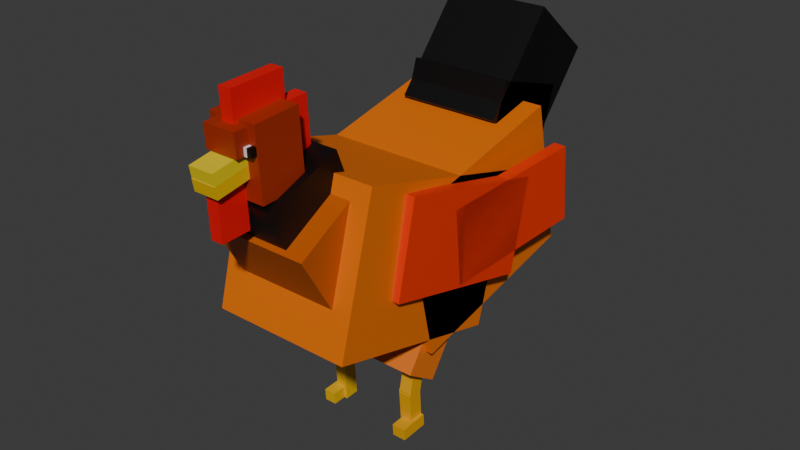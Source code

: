 # Source: chicken.blend  (saved by Blender 4.2.66; exported with 4.5.12 LTS)
import bpy
from mathutils import Matrix  # noqa: F401  (used for matrix-valued properties, if any)

bpy.ops.wm.read_factory_settings(use_empty=True)
scene = bpy.context.scene
scene.name = 'Scene'

# ---- collections
col_collection = bpy.data.collections.new('Collection'); scene.collection.children.link(col_collection)

# ---- materials (node trees are filled in below, after node groups)
mat_material_011 = bpy.data.materials.new('Material.011')
mat_material_001 = bpy.data.materials.new('Material.001')
mat_material_002 = bpy.data.materials.new('Material.002')
mat_material_008 = bpy.data.materials.new('Material.008')
mat_material_004 = bpy.data.materials.new('Material.004')
mat_material_007 = bpy.data.materials.new('Material.007')
mat_material_005 = bpy.data.materials.new('Material.005')
mat_material_012 = bpy.data.materials.new('Material.012')
mat_material_006 = bpy.data.materials.new('Material.006')
mat_material_013 = bpy.data.materials.new('Material.013')
mat_material_014 = bpy.data.materials.new('Material.014')
mat_material_003 = bpy.data.materials.new('Material.003')
mat_material_009 = bpy.data.materials.new('Material.009')
mat_material_010 = bpy.data.materials.new('Material.010')
mat_material_015 = bpy.data.materials.new('Material.015')
mat_material_016 = bpy.data.materials.new('Material.016')
mat_material_018 = bpy.data.materials.new('Material.018')
mat_material_017 = bpy.data.materials.new('Material.017')

# ---- material node trees
mat_material_011.use_nodes = True; mat_material_011.node_tree.nodes.clear()
_N = mat_material_011.node_tree.nodes; _L = mat_material_011.node_tree.links
n0 = _N.new('ShaderNodeBsdfPrincipled'); n0.name = 'Principled BSDF'; n0.location = (10, 300)
n0.inputs[0].default_value = (0.8001, 0.166, 0.0, 1.0)
n1 = _N.new('ShaderNodeOutputMaterial'); n1.name = 'Material Output'; n1.location = (300, 300)
_L.new(n0.outputs[0], n1.inputs[0])
n1.is_active_output = True
mat_material_001.use_nodes = True; mat_material_001.node_tree.nodes.clear()
_N = mat_material_001.node_tree.nodes; _L = mat_material_001.node_tree.links
n0 = _N.new('ShaderNodeBsdfPrincipled'); n0.name = 'Principled BSDF'; n0.location = (10, 300)
n0.inputs[0].default_value = (0.5093, 0.09215, 0.0, 1.0)
n1 = _N.new('ShaderNodeOutputMaterial'); n1.name = 'Material Output'; n1.location = (300, 300)
_L.new(n0.outputs[0], n1.inputs[0])
n1.is_active_output = True
mat_material_002.use_nodes = True; mat_material_002.node_tree.nodes.clear()
_N = mat_material_002.node_tree.nodes; _L = mat_material_002.node_tree.links
n0 = _N.new('ShaderNodeBsdfPrincipled'); n0.name = 'Principled BSDF'; n0.location = (10, 300)
n0.inputs[0].default_value = (0.0, 0.0, 0.0, 1.0)
n1 = _N.new('ShaderNodeOutputMaterial'); n1.name = 'Material Output'; n1.location = (300, 300)
_L.new(n0.outputs[0], n1.inputs[0])
n1.is_active_output = True
mat_material_008.use_nodes = True; mat_material_008.node_tree.nodes.clear()
_N = mat_material_008.node_tree.nodes; _L = mat_material_008.node_tree.links
n0 = _N.new('ShaderNodeBsdfPrincipled'); n0.name = 'Principled BSDF'; n0.location = (10, 300)
n0.inputs[0].default_value = (0.8002, 0.4934, 0.0, 1.0)
n1 = _N.new('ShaderNodeOutputMaterial'); n1.name = 'Material Output'; n1.location = (300, 300)
_L.new(n0.outputs[0], n1.inputs[0])
n1.is_active_output = True
mat_material_004.use_nodes = True; mat_material_004.node_tree.nodes.clear()
_N = mat_material_004.node_tree.nodes; _L = mat_material_004.node_tree.links
n0 = _N.new('ShaderNodeBsdfPrincipled'); n0.name = 'Principled BSDF'; n0.location = (10, 300)
n0.inputs[0].default_value = (0.8001, 0.0, 0.001576, 1.0)
n1 = _N.new('ShaderNodeOutputMaterial'); n1.name = 'Material Output'; n1.location = (300, 300)
_L.new(n0.outputs[0], n1.inputs[0])
n1.is_active_output = True
mat_material_007.use_nodes = True; mat_material_007.node_tree.nodes.clear()
_N = mat_material_007.node_tree.nodes; _L = mat_material_007.node_tree.links
n0 = _N.new('ShaderNodeBsdfPrincipled'); n0.name = 'Principled BSDF'; n0.location = (10, 300)
n0.inputs[0].default_value = (0.8, 0.6216, 0.002629, 1.0)
n1 = _N.new('ShaderNodeOutputMaterial'); n1.name = 'Material Output'; n1.location = (300, 300)
_L.new(n0.outputs[0], n1.inputs[0])
n1.is_active_output = True
mat_material_005.use_nodes = True; mat_material_005.node_tree.nodes.clear()
_N = mat_material_005.node_tree.nodes; _L = mat_material_005.node_tree.links
n0 = _N.new('ShaderNodeBsdfPrincipled'); n0.name = 'Principled BSDF'; n0.location = (10, 300)
n0.inputs[0].default_value = (0.8001, 0.0, 0.003312, 1.0)
n1 = _N.new('ShaderNodeOutputMaterial'); n1.name = 'Material Output'; n1.location = (300, 300)
_L.new(n0.outputs[0], n1.inputs[0])
n1.is_active_output = True
mat_material_012.use_nodes = True; mat_material_012.node_tree.nodes.clear()
_N = mat_material_012.node_tree.nodes; _L = mat_material_012.node_tree.links
n0 = _N.new('ShaderNodeBsdfPrincipled'); n0.name = 'Principled BSDF'; n0.location = (10, 300)
n0.inputs[0].default_value = (0.0, 0.0, 0.0, 1.0)
n1 = _N.new('ShaderNodeOutputMaterial'); n1.name = 'Material Output'; n1.location = (300, 300)
_L.new(n0.outputs[0], n1.inputs[0])
n1.is_active_output = True
mat_material_006.use_nodes = True; mat_material_006.node_tree.nodes.clear()
_N = mat_material_006.node_tree.nodes; _L = mat_material_006.node_tree.links
n0 = _N.new('ShaderNodeBsdfPrincipled'); n0.name = 'Principled BSDF'; n0.location = (10, 300)
n0.inputs[0].default_value = (0.8001, 0.0, 0.002021, 1.0)
n1 = _N.new('ShaderNodeOutputMaterial'); n1.name = 'Material Output'; n1.location = (300, 300)
_L.new(n0.outputs[0], n1.inputs[0])
n1.is_active_output = True
mat_material_013.use_nodes = True; mat_material_013.node_tree.nodes.clear()
_N = mat_material_013.node_tree.nodes; _L = mat_material_013.node_tree.links
n0 = _N.new('ShaderNodeBsdfPrincipled'); n0.name = 'Principled BSDF'; n0.location = (10, 300)
n0.inputs[0].default_value = (0.8004, 0.03012, 0.0, 1.0)
n1 = _N.new('ShaderNodeOutputMaterial'); n1.name = 'Material Output'; n1.location = (300, 300)
_L.new(n0.outputs[0], n1.inputs[0])
n1.is_active_output = True
mat_material_014.use_nodes = True; mat_material_014.node_tree.nodes.clear()
_N = mat_material_014.node_tree.nodes; _L = mat_material_014.node_tree.links
n0 = _N.new('ShaderNodeBsdfPrincipled'); n0.name = 'Principled BSDF'; n0.location = (10, 300)
n0.inputs[0].default_value = (0.8002, 0.03362, 0.0, 1.0)
n1 = _N.new('ShaderNodeOutputMaterial'); n1.name = 'Material Output'; n1.location = (300, 300)
_L.new(n0.outputs[0], n1.inputs[0])
n1.is_active_output = True
mat_material_003.use_nodes = True; mat_material_003.node_tree.nodes.clear()
_N = mat_material_003.node_tree.nodes; _L = mat_material_003.node_tree.links
n0 = _N.new('ShaderNodeBsdfPrincipled'); n0.name = 'Principled BSDF'; n0.location = (10, 300)
n0.inputs[0].default_value = (0.3662, 0.02531, 0.003682, 1.0)
n1 = _N.new('ShaderNodeOutputMaterial'); n1.name = 'Material Output'; n1.location = (300, 300)
_L.new(n0.outputs[0], n1.inputs[0])
n1.is_active_output = True
mat_material_009.use_nodes = True; mat_material_009.node_tree.nodes.clear()
_N = mat_material_009.node_tree.nodes; _L = mat_material_009.node_tree.links
n0 = _N.new('ShaderNodeBsdfPrincipled'); n0.name = 'Principled BSDF'; n0.location = (10, 300)
n0.inputs[0].default_value = (0.0, 0.0, 0.0, 1.0)
n1 = _N.new('ShaderNodeOutputMaterial'); n1.name = 'Material Output'; n1.location = (300, 300)
_L.new(n0.outputs[0], n1.inputs[0])
n1.is_active_output = True
mat_material_010.use_nodes = True; mat_material_010.node_tree.nodes.clear()
_N = mat_material_010.node_tree.nodes; _L = mat_material_010.node_tree.links
n0 = _N.new('ShaderNodeBsdfPrincipled'); n0.name = 'Principled BSDF'; n0.location = (10, 300)
n0.inputs[0].default_value = (0.0, 0.0, 0.0, 1.0)
n1 = _N.new('ShaderNodeOutputMaterial'); n1.name = 'Material Output'; n1.location = (300, 300)
_L.new(n0.outputs[0], n1.inputs[0])
n1.is_active_output = True
mat_material_015.use_nodes = True; mat_material_015.node_tree.nodes.clear()
_N = mat_material_015.node_tree.nodes; _L = mat_material_015.node_tree.links
n0 = _N.new('ShaderNodeBsdfPrincipled'); n0.name = 'Principled BSDF'; n0.location = (10, 300)
n0.inputs[0].default_value = (0.8003, 0.1753, 0.01156, 1.0)
n1 = _N.new('ShaderNodeOutputMaterial'); n1.name = 'Material Output'; n1.location = (300, 300)
_L.new(n0.outputs[0], n1.inputs[0])
n1.is_active_output = True
mat_material_016.use_nodes = True; mat_material_016.node_tree.nodes.clear()
_N = mat_material_016.node_tree.nodes; _L = mat_material_016.node_tree.links
n0 = _N.new('ShaderNodeBsdfPrincipled'); n0.name = 'Principled BSDF'; n0.location = (10, 300)
n0.inputs[0].default_value = (0.8, 0.1833, 0.01318, 1.0)
n1 = _N.new('ShaderNodeOutputMaterial'); n1.name = 'Material Output'; n1.location = (300, 300)
_L.new(n0.outputs[0], n1.inputs[0])
n1.is_active_output = True
mat_material_018.use_nodes = True; mat_material_018.node_tree.nodes.clear()
_N = mat_material_018.node_tree.nodes; _L = mat_material_018.node_tree.links
n0 = _N.new('ShaderNodeBsdfPrincipled'); n0.name = 'Principled BSDF'; n0.location = (10, 300)
n0.inputs[0].default_value = (0.8001, 0.3884, 0.0, 1.0)
n1 = _N.new('ShaderNodeOutputMaterial'); n1.name = 'Material Output'; n1.location = (300, 300)
_L.new(n0.outputs[0], n1.inputs[0])
n1.is_active_output = True
mat_material_017.use_nodes = True; mat_material_017.node_tree.nodes.clear()
_N = mat_material_017.node_tree.nodes; _L = mat_material_017.node_tree.links
n0 = _N.new('ShaderNodeBsdfPrincipled'); n0.name = 'Principled BSDF'; n0.location = (10, 300)
n0.inputs[0].default_value = (0.8001, 0.4596, 0.0, 1.0)
n1 = _N.new('ShaderNodeOutputMaterial'); n1.name = 'Material Output'; n1.location = (300, 300)
_L.new(n0.outputs[0], n1.inputs[0])
n1.is_active_output = True

# ---- world
world_world = bpy.data.worlds.new('World'); scene.world = world_world
world_world.use_nodes = True; world_world.node_tree.nodes.clear()
_N = world_world.node_tree.nodes; _L = world_world.node_tree.links
n0 = _N.new('ShaderNodeOutputWorld'); n0.name = 'World Output'; n0.location = (300, 300)
n1 = _N.new('ShaderNodeBackground'); n1.name = 'Background'; n1.location = (10, 300)
n1.inputs[0].default_value = (0.05088, 0.05088, 0.05088, 1.0)
_L.new(n1.outputs[0], n0.inputs[0])
n0.is_active_output = True
world_world.color = (0.05088, 0.05088, 0.05088)
world_world.sun_shadow_jitter_overblur = 0.0

# ---- meshes
me_cube_001 = bpy.data.meshes.new('Cube.001')
me_cube_001.from_pydata([(-0.9697, -0.9917, -1.014), (-0.9697, -0.9917, 1.014), (-0.9697, 0.9917, -1.014), (-0.9697, 0.9917, 1.014), (0.9697, -0.9917, -1.014), (0.9697, -0.9917, 1.014), (0.9697, 0.9917, -1.014), (0.9697, 0.9917, 1.014), (-0.9697, 0.2931, -1.221), (-0.9697, -0.4304, 0.5698), (-0.9697, 2.044, 0.004442), (-0.9697, 1.321, 1.795), (0.9697, 0.2931, -1.221), (0.9697, -0.4304, 0.5698), (0.9697, 2.044, 0.004442), (0.9697, 1.321, 1.795)], [], [(0, 1, 3, 2), (2, 3, 7, 6), (6, 7, 5, 4), (4, 5, 1, 0), (2, 6, 4, 0), (7, 3, 1, 5), (8, 9, 11, 10), (10, 11, 15, 14), (14, 15, 13, 12), (12, 13, 9, 8), (10, 14, 12, 8), (15, 11, 9, 13)])
_uv = me_cube_001.uv_layers.new(name='UVMap')
_uv.uv.foreach_set('vector', [0.375, 0.0, 0.625, 0.0, 0.625, 0.25, 0.375, 0.25, 0.375, 0.25, 0.625, 0.25, 0.625, 0.5, 0.375, 0.5, 0.375, 0.5, 0.625, 0.5, 0.625, 0.75, 0.375, 0.75, 0.375, 0.75, 0.625, 0.75, 0.625, 1.0, 0.375, 1.0, 0.125, 0.5, 0.375, 0.5, 0.375, 0.75, 0.125, 0.75, 0.625, 0.5, 0.875, 0.5, 0.875, 0.75, 0.625, 0.75, 0.375, 0.0, 0.625, 0.0, 0.625, 0.25, 0.375, 0.25, 0.375, 0.25, 0.625, 0.25, 0.625, 0.5, 0.375, 0.5, 0.375, 0.5, 0.625, 0.5, 0.625, 0.75, 0.375, 0.75, 0.375, 0.75, 0.625, 0.75, 0.625, 1.0, 0.375, 1.0, 0.125, 0.5, 0.375, 0.5, 0.375, 0.75, 0.125, 0.75, 0.625, 0.5, 0.875, 0.5, 0.875, 0.75, 0.625, 0.75])
me_cube_001.materials.append(mat_material_011)
me_cube_001.update()
me_cube_002 = bpy.data.meshes.new('Cube.002')
me_cube_002.from_pydata([(-0.9697, -0.9917, -1.014), (-0.9697, -0.9917, 1.014), (-0.9697, 0.9917, -1.014), (-0.9697, 0.9917, 1.014), (0.9697, -0.9917, -1.014), (0.9697, -0.9917, 1.014), (0.9697, 0.9917, -1.014), (0.9697, 0.9917, 1.014)], [], [(0, 1, 3, 2), (2, 3, 7, 6), (6, 7, 5, 4), (4, 5, 1, 0), (2, 6, 4, 0), (7, 3, 1, 5)])
_uv = me_cube_002.uv_layers.new(name='UVMap')
_uv.uv.foreach_set('vector', [0.375, 0.0, 0.625, 0.0, 0.625, 0.25, 0.375, 0.25, 0.375, 0.25, 0.625, 0.25, 0.625, 0.5, 0.375, 0.5, 0.375, 0.5, 0.625, 0.5, 0.625, 0.75, 0.375, 0.75, 0.375, 0.75, 0.625, 0.75, 0.625, 1.0, 0.375, 1.0, 0.125, 0.5, 0.375, 0.5, 0.375, 0.75, 0.125, 0.75, 0.625, 0.5, 0.875, 0.5, 0.875, 0.75, 0.625, 0.75])
me_cube_002.materials.append(mat_material_001)
me_cube_002.update()
me_cube_003 = bpy.data.meshes.new('Cube.003')
me_cube_003.from_pydata([(-0.9697, -0.9917, -1.014), (-0.9697, -0.9917, 1.014), (-0.9697, 0.9917, -1.014), (-0.9697, 0.9917, 1.014), (0.9697, -0.9917, -1.014), (0.9697, -0.9917, 1.014), (0.9697, 0.9917, -1.014), (0.9697, 0.9917, 1.014)], [], [(0, 1, 3, 2), (2, 3, 7, 6), (6, 7, 5, 4), (4, 5, 1, 0), (2, 6, 4, 0), (7, 3, 1, 5)])
_uv = me_cube_003.uv_layers.new(name='UVMap')
_uv.uv.foreach_set('vector', [0.375, 0.0, 0.625, 0.0, 0.625, 0.25, 0.375, 0.25, 0.375, 0.25, 0.625, 0.25, 0.625, 0.5, 0.375, 0.5, 0.375, 0.5, 0.625, 0.5, 0.625, 0.75, 0.375, 0.75, 0.375, 0.75, 0.625, 0.75, 0.625, 1.0, 0.375, 1.0, 0.125, 0.5, 0.375, 0.5, 0.375, 0.75, 0.125, 0.75, 0.625, 0.5, 0.875, 0.5, 0.875, 0.75, 0.625, 0.75])
me_cube_003.materials.append(mat_material_002)
me_cube_003.update()
me_cube_006 = bpy.data.meshes.new('Cube.006')
me_cube_006.from_pydata([(-0.9697, -0.9917, -1.014), (-0.9697, -0.9917, 1.014), (-0.9697, 0.9917, -1.014), (-0.9697, 0.9917, 1.014), (0.9697, -0.9917, -1.014), (0.9697, -0.9917, 1.014), (0.9697, 0.9917, -1.014), (0.9697, 0.9917, 1.014)], [], [(0, 1, 3, 2), (2, 3, 7, 6), (6, 7, 5, 4), (4, 5, 1, 0), (2, 6, 4, 0), (7, 3, 1, 5)])
_uv = me_cube_006.uv_layers.new(name='UVMap')
_uv.uv.foreach_set('vector', [0.375, 0.0, 0.625, 0.0, 0.625, 0.25, 0.375, 0.25, 0.375, 0.25, 0.625, 0.25, 0.625, 0.5, 0.375, 0.5, 0.375, 0.5, 0.625, 0.5, 0.625, 0.75, 0.375, 0.75, 0.375, 0.75, 0.625, 0.75, 0.625, 1.0, 0.375, 1.0, 0.125, 0.5, 0.375, 0.5, 0.375, 0.75, 0.125, 0.75, 0.625, 0.5, 0.875, 0.5, 0.875, 0.75, 0.625, 0.75])
me_cube_006.materials.append(mat_material_008)
me_cube_006.update()
me_cube_007 = bpy.data.meshes.new('Cube.007')
me_cube_007.from_pydata([(-0.9697, -0.9917, -1.014), (-0.9697, -0.9917, 1.014), (-0.9697, 0.9917, -1.014), (-0.9697, 0.9917, 1.014), (0.9697, -0.9917, -1.014), (0.9697, -0.9917, 1.014), (0.9697, 0.9917, -1.014), (0.9697, 0.9917, 1.014)], [], [(0, 1, 3, 2), (2, 3, 7, 6), (6, 7, 5, 4), (4, 5, 1, 0), (2, 6, 4, 0), (7, 3, 1, 5)])
_uv = me_cube_007.uv_layers.new(name='UVMap')
_uv.uv.foreach_set('vector', [0.375, 0.0, 0.625, 0.0, 0.625, 0.25, 0.375, 0.25, 0.375, 0.25, 0.625, 0.25, 0.625, 0.5, 0.375, 0.5, 0.375, 0.5, 0.625, 0.5, 0.625, 0.75, 0.375, 0.75, 0.375, 0.75, 0.625, 0.75, 0.625, 1.0, 0.375, 1.0, 0.125, 0.5, 0.375, 0.5, 0.375, 0.75, 0.125, 0.75, 0.625, 0.5, 0.875, 0.5, 0.875, 0.75, 0.625, 0.75])
me_cube_007.materials.append(mat_material_004)
me_cube_007.update()
me_cube_008 = bpy.data.meshes.new('Cube.008')
me_cube_008.from_pydata([(-0.9697, -0.9917, -1.014), (-0.9697, -0.9917, 1.014), (-0.9697, 0.9917, -1.014), (-0.9697, 0.9917, 1.014), (0.9697, -0.9917, -1.014), (0.9697, -0.9917, 1.014), (0.9697, 0.9917, -1.014), (0.9697, 0.9917, 1.014)], [], [(0, 1, 3, 2), (2, 3, 7, 6), (6, 7, 5, 4), (4, 5, 1, 0), (2, 6, 4, 0), (7, 3, 1, 5)])
_uv = me_cube_008.uv_layers.new(name='UVMap')
_uv.uv.foreach_set('vector', [0.375, 0.0, 0.625, 0.0, 0.625, 0.25, 0.375, 0.25, 0.375, 0.25, 0.625, 0.25, 0.625, 0.5, 0.375, 0.5, 0.375, 0.5, 0.625, 0.5, 0.625, 0.75, 0.375, 0.75, 0.375, 0.75, 0.625, 0.75, 0.625, 1.0, 0.375, 1.0, 0.125, 0.5, 0.375, 0.5, 0.375, 0.75, 0.125, 0.75, 0.625, 0.5, 0.875, 0.5, 0.875, 0.75, 0.625, 0.75])
me_cube_008.materials.append(mat_material_007)
me_cube_008.update()
me_cube_009 = bpy.data.meshes.new('Cube.009')
me_cube_009.from_pydata([(-0.9697, -0.9917, -1.014), (-0.9697, -0.9917, 1.014), (-0.9697, 0.9917, -1.014), (-0.9697, 0.9917, 1.014), (0.9697, -0.9917, -1.014), (0.9697, -0.9917, 1.014), (0.9697, 0.9917, -1.014), (0.9697, 0.9917, 1.014)], [], [(0, 1, 3, 2), (2, 3, 7, 6), (6, 7, 5, 4), (4, 5, 1, 0), (2, 6, 4, 0), (7, 3, 1, 5)])
_uv = me_cube_009.uv_layers.new(name='UVMap')
_uv.uv.foreach_set('vector', [0.375, 0.0, 0.625, 0.0, 0.625, 0.25, 0.375, 0.25, 0.375, 0.25, 0.625, 0.25, 0.625, 0.5, 0.375, 0.5, 0.375, 0.5, 0.625, 0.5, 0.625, 0.75, 0.375, 0.75, 0.375, 0.75, 0.625, 0.75, 0.625, 1.0, 0.375, 1.0, 0.125, 0.5, 0.375, 0.5, 0.375, 0.75, 0.125, 0.75, 0.625, 0.5, 0.875, 0.5, 0.875, 0.75, 0.625, 0.75])
me_cube_009.materials.append(mat_material_005)
me_cube_009.update()
me_cube_012 = bpy.data.meshes.new('Cube.012')
me_cube_012.from_pydata([(-0.9697, -0.9917, -1.014), (-0.9697, -0.9917, 1.014), (-0.9697, 0.9917, -1.014), (-0.9697, 0.9917, 1.014), (0.9697, -0.9917, -1.014), (0.9697, -0.9917, 1.014), (0.9697, 0.9917, -1.014), (0.9697, 0.9917, 1.014), (-0.9697, 0.367, -1.198), (-0.9697, -0.1879, 0.6767), (-0.9697, 2.201, -0.1489), (-0.9697, 1.646, 1.726), (0.9697, 0.367, -1.198), (0.9697, -0.1879, 0.6767), (0.9697, 2.201, -0.1489), (0.9697, 1.646, 1.726)], [], [(0, 1, 3, 2), (2, 3, 7, 6), (6, 7, 5, 4), (4, 5, 1, 0), (2, 6, 4, 0), (7, 3, 1, 5), (8, 9, 11, 10), (10, 11, 15, 14), (14, 15, 13, 12), (12, 13, 9, 8), (10, 14, 12, 8), (15, 11, 9, 13)])
_uv = me_cube_012.uv_layers.new(name='UVMap')
_uv.uv.foreach_set('vector', [0.375, 0.0, 0.625, 0.0, 0.625, 0.25, 0.375, 0.25, 0.375, 0.25, 0.625, 0.25, 0.625, 0.5, 0.375, 0.5, 0.375, 0.5, 0.625, 0.5, 0.625, 0.75, 0.375, 0.75, 0.375, 0.75, 0.625, 0.75, 0.625, 1.0, 0.375, 1.0, 0.125, 0.5, 0.375, 0.5, 0.375, 0.75, 0.125, 0.75, 0.625, 0.5, 0.875, 0.5, 0.875, 0.75, 0.625, 0.75, 0.375, 0.0, 0.625, 0.0, 0.625, 0.25, 0.375, 0.25, 0.375, 0.25, 0.625, 0.25, 0.625, 0.5, 0.375, 0.5, 0.375, 0.5, 0.625, 0.5, 0.625, 0.75, 0.375, 0.75, 0.375, 0.75, 0.625, 0.75, 0.625, 1.0, 0.375, 1.0, 0.125, 0.5, 0.375, 0.5, 0.375, 0.75, 0.125, 0.75, 0.625, 0.5, 0.875, 0.5, 0.875, 0.75, 0.625, 0.75])
me_cube_012.materials.append(mat_material_012)
me_cube_012.update()
me_cube_014 = bpy.data.meshes.new('Cube.014')
me_cube_014.from_pydata([(-0.9697, -0.9917, -1.014), (-0.9697, -0.9917, 1.014), (-0.9697, 0.9917, -1.014), (-0.9697, 0.9917, 1.014), (0.9697, -0.9917, -1.014), (0.9697, -0.9917, 1.014), (0.9697, 0.9917, -1.014), (0.9697, 0.9917, 1.014)], [], [(0, 1, 3, 2), (2, 3, 7, 6), (6, 7, 5, 4), (4, 5, 1, 0), (2, 6, 4, 0), (7, 3, 1, 5)])
_uv = me_cube_014.uv_layers.new(name='UVMap')
_uv.uv.foreach_set('vector', [0.375, 0.0, 0.625, 0.0, 0.625, 0.25, 0.375, 0.25, 0.375, 0.25, 0.625, 0.25, 0.625, 0.5, 0.375, 0.5, 0.375, 0.5, 0.625, 0.5, 0.625, 0.75, 0.375, 0.75, 0.375, 0.75, 0.625, 0.75, 0.625, 1.0, 0.375, 1.0, 0.125, 0.5, 0.375, 0.5, 0.375, 0.75, 0.125, 0.75, 0.625, 0.5, 0.875, 0.5, 0.875, 0.75, 0.625, 0.75])
me_cube_014.materials.append(mat_material_006)
me_cube_014.update()
me_cube_017 = bpy.data.meshes.new('Cube.017')
me_cube_017.from_pydata([(-0.9697, -0.9917, -1.014), (-0.9697, -0.9917, 1.014), (-0.9697, 0.9917, -1.014), (-0.9697, 0.9917, 1.014), (0.9697, -0.9917, -1.014), (0.9697, -0.9917, 1.014), (0.9697, 0.9917, -1.014), (0.9697, 0.9917, 1.014), (-0.9697, -1.568, 0.07967), (-0.9697, -0.4704, 2.027), (-0.9697, 0.7769, -0.286), (-0.9697, 1.875, 1.661), (0.9697, -1.568, 0.07967), (0.9697, -0.4704, 2.027), (0.9697, 0.7769, -0.286), (0.9697, 1.875, 1.661)], [], [(0, 1, 3, 2), (2, 3, 7, 6), (6, 7, 5, 4), (4, 5, 1, 0), (2, 6, 4, 0), (7, 3, 1, 5), (8, 9, 11, 10), (10, 11, 15, 14), (14, 15, 13, 12), (12, 13, 9, 8), (10, 14, 12, 8), (15, 11, 9, 13)])
_uv = me_cube_017.uv_layers.new(name='UVMap')
_uv.uv.foreach_set('vector', [0.375, 0.0, 0.625, 0.0, 0.625, 0.25, 0.375, 0.25, 0.375, 0.25, 0.625, 0.25, 0.625, 0.5, 0.375, 0.5, 0.375, 0.5, 0.625, 0.5, 0.625, 0.75, 0.375, 0.75, 0.375, 0.75, 0.625, 0.75, 0.625, 1.0, 0.375, 1.0, 0.125, 0.5, 0.375, 0.5, 0.375, 0.75, 0.125, 0.75, 0.625, 0.5, 0.875, 0.5, 0.875, 0.75, 0.625, 0.75, 0.375, 0.0, 0.625, 0.0, 0.625, 0.25, 0.375, 0.25, 0.375, 0.25, 0.625, 0.25, 0.625, 0.5, 0.375, 0.5, 0.375, 0.5, 0.625, 0.5, 0.625, 0.75, 0.375, 0.75, 0.375, 0.75, 0.625, 0.75, 0.625, 1.0, 0.375, 1.0, 0.125, 0.5, 0.375, 0.5, 0.375, 0.75, 0.125, 0.75, 0.625, 0.5, 0.875, 0.5, 0.875, 0.75, 0.625, 0.75])
me_cube_017.materials.append(mat_material_013)
me_cube_017.update()
me_cube_018 = bpy.data.meshes.new('Cube.018')
me_cube_018.from_pydata([(-0.9697, -0.9917, -1.014), (-0.9697, -0.9917, 1.014), (-0.9697, 0.9917, -1.014), (-0.9697, 0.9917, 1.014), (0.9697, -0.9917, -1.014), (0.9697, -0.9917, 1.014), (0.9697, 0.9917, -1.014), (0.9697, 0.9917, 1.014), (-0.9697, -1.568, 0.07967), (-0.9697, -0.4704, 2.027), (-0.9697, 0.7769, -0.286), (-0.9697, 1.875, 1.661), (0.9697, -1.568, 0.07967), (0.9697, -0.4704, 2.027), (0.9697, 0.7769, -0.286), (0.9697, 1.875, 1.661)], [], [(0, 1, 3, 2), (2, 3, 7, 6), (6, 7, 5, 4), (4, 5, 1, 0), (2, 6, 4, 0), (7, 3, 1, 5), (8, 9, 11, 10), (10, 11, 15, 14), (14, 15, 13, 12), (12, 13, 9, 8), (10, 14, 12, 8), (15, 11, 9, 13)])
_uv = me_cube_018.uv_layers.new(name='UVMap')
_uv.uv.foreach_set('vector', [0.375, 0.0, 0.625, 0.0, 0.625, 0.25, 0.375, 0.25, 0.375, 0.25, 0.625, 0.25, 0.625, 0.5, 0.375, 0.5, 0.375, 0.5, 0.625, 0.5, 0.625, 0.75, 0.375, 0.75, 0.375, 0.75, 0.625, 0.75, 0.625, 1.0, 0.375, 1.0, 0.125, 0.5, 0.375, 0.5, 0.375, 0.75, 0.125, 0.75, 0.625, 0.5, 0.875, 0.5, 0.875, 0.75, 0.625, 0.75, 0.375, 0.0, 0.625, 0.0, 0.625, 0.25, 0.375, 0.25, 0.375, 0.25, 0.625, 0.25, 0.625, 0.5, 0.375, 0.5, 0.375, 0.5, 0.625, 0.5, 0.625, 0.75, 0.375, 0.75, 0.375, 0.75, 0.625, 0.75, 0.625, 1.0, 0.375, 1.0, 0.125, 0.5, 0.375, 0.5, 0.375, 0.75, 0.125, 0.75, 0.625, 0.5, 0.875, 0.5, 0.875, 0.75, 0.625, 0.75])
me_cube_018.materials.append(mat_material_014)
me_cube_018.update()
me_cube_019 = bpy.data.meshes.new('Cube.019')
me_cube_019.from_pydata([(-0.9697, -0.9917, -1.014), (-0.9697, -0.9917, 1.014), (-0.9697, 0.9917, -1.014), (-0.9697, 0.9917, 1.014), (0.9697, -0.9917, -1.014), (0.9697, -0.9917, 1.014), (0.9697, 0.9917, -1.014), (0.9697, 0.9917, 1.014), (-0.666, 0.3419, -0.9258), (-0.666, 0.3419, -0.2628), (-0.666, 1.581, -0.9258), (-0.666, 1.581, -0.2628), (0.666, 0.3419, -0.9258), (0.666, 0.3419, -0.2628), (0.666, 1.581, -0.9258), (0.666, 1.581, -0.2628)], [], [(0, 1, 3, 2), (2, 3, 7, 6), (6, 7, 5, 4), (4, 5, 1, 0), (2, 6, 4, 0), (7, 3, 1, 5), (8, 9, 11, 10), (10, 11, 15, 14), (14, 15, 13, 12), (12, 13, 9, 8), (10, 14, 12, 8), (15, 11, 9, 13)])
_uv = me_cube_019.uv_layers.new(name='UVMap')
_uv.uv.foreach_set('vector', [0.375, 0.0, 0.625, 0.0, 0.625, 0.25, 0.375, 0.25, 0.375, 0.25, 0.625, 0.25, 0.625, 0.5, 0.375, 0.5, 0.375, 0.5, 0.625, 0.5, 0.625, 0.75, 0.375, 0.75, 0.375, 0.75, 0.625, 0.75, 0.625, 1.0, 0.375, 1.0, 0.125, 0.5, 0.375, 0.5, 0.375, 0.75, 0.125, 0.75, 0.625, 0.5, 0.875, 0.5, 0.875, 0.75, 0.625, 0.75, 0.375, 0.0, 0.625, 0.0, 0.625, 0.25, 0.375, 0.25, 0.375, 0.25, 0.625, 0.25, 0.625, 0.5, 0.375, 0.5, 0.375, 0.5, 0.625, 0.5, 0.625, 0.75, 0.375, 0.75, 0.375, 0.75, 0.625, 0.75, 0.625, 1.0, 0.375, 1.0, 0.125, 0.5, 0.375, 0.5, 0.375, 0.75, 0.125, 0.75, 0.625, 0.5, 0.875, 0.5, 0.875, 0.75, 0.625, 0.75])
me_cube_019.materials.append(mat_material_003)
me_cube_019.update()
me_cube_021 = bpy.data.meshes.new('Cube.021')
me_cube_021.from_pydata([(-0.9697, -0.9917, -1.014), (-0.9697, -0.9917, 1.014), (-0.9697, 0.9917, -1.014), (-0.9697, 0.9917, 1.014), (0.9697, -0.9917, -1.014), (0.9697, -0.9917, 1.014), (0.9697, 0.9917, -1.014), (0.9697, 0.9917, 1.014)], [], [(0, 1, 3, 2), (2, 3, 7, 6), (6, 7, 5, 4), (4, 5, 1, 0), (2, 6, 4, 0), (7, 3, 1, 5)])
_uv = me_cube_021.uv_layers.new(name='UVMap')
_uv.uv.foreach_set('vector', [0.375, 0.0, 0.625, 0.0, 0.625, 0.25, 0.375, 0.25, 0.375, 0.25, 0.625, 0.25, 0.625, 0.5, 0.375, 0.5, 0.375, 0.5, 0.625, 0.5, 0.625, 0.75, 0.375, 0.75, 0.375, 0.75, 0.625, 0.75, 0.625, 1.0, 0.375, 1.0, 0.125, 0.5, 0.375, 0.5, 0.375, 0.75, 0.125, 0.75, 0.625, 0.5, 0.875, 0.5, 0.875, 0.75, 0.625, 0.75])
me_cube_021.materials.append(mat_material_009)
me_cube_021.update()
me_cube_022 = bpy.data.meshes.new('Cube.022')
me_cube_022.from_pydata([(-0.9697, -0.9917, -1.014), (-0.9697, -0.9917, 1.014), (-0.9697, 0.9917, -1.014), (-0.9697, 0.9917, 1.014), (0.9697, -0.9917, -1.014), (0.9697, -0.9917, 1.014), (0.9697, 0.9917, -1.014), (0.9697, 0.9917, 1.014)], [], [(0, 1, 3, 2), (2, 3, 7, 6), (6, 7, 5, 4), (4, 5, 1, 0), (2, 6, 4, 0), (7, 3, 1, 5)])
_uv = me_cube_022.uv_layers.new(name='UVMap')
_uv.uv.foreach_set('vector', [0.375, 0.0, 0.625, 0.0, 0.625, 0.25, 0.375, 0.25, 0.375, 0.25, 0.625, 0.25, 0.625, 0.5, 0.375, 0.5, 0.375, 0.5, 0.625, 0.5, 0.625, 0.75, 0.375, 0.75, 0.375, 0.75, 0.625, 0.75, 0.625, 1.0, 0.375, 1.0, 0.125, 0.5, 0.375, 0.5, 0.375, 0.75, 0.125, 0.75, 0.625, 0.5, 0.875, 0.5, 0.875, 0.75, 0.625, 0.75])
me_cube_022.materials.append(mat_material_010)
me_cube_022.update()
me_cube_023 = bpy.data.meshes.new('Cube.023')
me_cube_023.from_pydata([(-0.9697, -0.9917, -1.014), (-0.9697, -0.9917, 1.014), (-0.9697, 0.9917, -1.014), (-0.9697, 0.9917, 1.014), (0.9697, -0.9917, -1.014), (0.9697, -0.9917, 1.014), (0.9697, 0.9917, -1.014), (0.9697, 0.9917, 1.014)], [], [(0, 1, 3, 2), (2, 3, 7, 6), (6, 7, 5, 4), (4, 5, 1, 0), (2, 6, 4, 0), (7, 3, 1, 5)])
_uv = me_cube_023.uv_layers.new(name='UVMap')
_uv.uv.foreach_set('vector', [0.375, 0.0, 0.625, 0.0, 0.625, 0.25, 0.375, 0.25, 0.375, 0.25, 0.625, 0.25, 0.625, 0.5, 0.375, 0.5, 0.375, 0.5, 0.625, 0.5, 0.625, 0.75, 0.375, 0.75, 0.375, 0.75, 0.625, 0.75, 0.625, 1.0, 0.375, 1.0, 0.125, 0.5, 0.375, 0.5, 0.375, 0.75, 0.125, 0.75, 0.625, 0.5, 0.875, 0.5, 0.875, 0.75, 0.625, 0.75])
me_cube_023.materials.append(mat_material_015)
me_cube_023.update()
me_cube_024 = bpy.data.meshes.new('Cube.024')
me_cube_024.from_pydata([(-0.9697, -0.9917, -1.014), (-0.9697, -0.9917, 1.014), (-0.9697, 0.9917, -1.014), (-0.9697, 0.9917, 1.014), (0.9697, -0.9917, -1.014), (0.9697, -0.9917, 1.014), (0.9697, 0.9917, -1.014), (0.9697, 0.9917, 1.014)], [], [(0, 1, 3, 2), (2, 3, 7, 6), (6, 7, 5, 4), (4, 5, 1, 0), (2, 6, 4, 0), (7, 3, 1, 5)])
_uv = me_cube_024.uv_layers.new(name='UVMap')
_uv.uv.foreach_set('vector', [0.375, 0.0, 0.625, 0.0, 0.625, 0.25, 0.375, 0.25, 0.375, 0.25, 0.625, 0.25, 0.625, 0.5, 0.375, 0.5, 0.375, 0.5, 0.625, 0.5, 0.625, 0.75, 0.375, 0.75, 0.375, 0.75, 0.625, 0.75, 0.625, 1.0, 0.375, 1.0, 0.125, 0.5, 0.375, 0.5, 0.375, 0.75, 0.125, 0.75, 0.625, 0.5, 0.875, 0.5, 0.875, 0.75, 0.625, 0.75])
me_cube_024.materials.append(mat_material_016)
me_cube_024.update()
me_cube_025 = bpy.data.meshes.new('Cube.025')
me_cube_025.from_pydata([(-0.9697, -0.9917, -1.014), (-0.9697, -0.9917, 1.014), (-0.9697, 0.9917, -1.014), (-0.9697, 0.9917, 1.014), (0.9697, -0.9917, -1.014), (0.9697, -0.9917, 1.014), (0.9697, 0.9917, -1.014), (0.9697, 0.9917, 1.014), (-1.03, 0.8405, -1.074), (-1.024, 0.6628, 0.8785), (-1.034, 2.75, 0.5738), (-1.028, 2.573, 2.526), (0.9093, 0.8413, -1.079), (0.9155, 0.6637, 0.8738), (0.9049, 2.751, 0.5691), (0.9111, 2.574, 2.522), (-0.6904, 2.385, -1.841), (-0.6783, 2.036, 1.996), (-0.6916, 2.91, -1.389), (-0.6795, 2.56, 2.449), (1.388, 2.386, -1.846), (1.4, 2.037, 1.991), (1.387, 2.911, -1.394), (1.399, 2.561, 2.443)], [], [(0, 1, 3, 2), (2, 3, 7, 6), (6, 7, 5, 4), (4, 5, 1, 0), (2, 6, 4, 0), (7, 3, 1, 5), (8, 9, 11, 10), (10, 11, 15, 14), (14, 15, 13, 12), (12, 13, 9, 8), (10, 14, 12, 8), (15, 11, 9, 13), (16, 17, 19, 18), (18, 19, 23, 22), (22, 23, 21, 20), (20, 21, 17, 16), (18, 22, 20, 16), (23, 19, 17, 21)])
_uv = me_cube_025.uv_layers.new(name='UVMap')
_uv.uv.foreach_set('vector', [0.375, 0.0, 0.625, 0.0, 0.625, 0.25, 0.375, 0.25, 0.375, 0.25, 0.625, 0.25, 0.625, 0.5, 0.375, 0.5, 0.375, 0.5, 0.625, 0.5, 0.625, 0.75, 0.375, 0.75, 0.375, 0.75, 0.625, 0.75, 0.625, 1.0, 0.375, 1.0, 0.125, 0.5, 0.375, 0.5, 0.375, 0.75, 0.125, 0.75, 0.625, 0.5, 0.875, 0.5, 0.875, 0.75, 0.625, 0.75, 0.375, 0.0, 0.625, 0.0, 0.625, 0.25, 0.375, 0.25, 0.375, 0.25, 0.625, 0.25, 0.625, 0.5, 0.375, 0.5, 0.375, 0.5, 0.625, 0.5, 0.625, 0.75, 0.375, 0.75, 0.375, 0.75, 0.625, 0.75, 0.625, 1.0, 0.375, 1.0, 0.125, 0.5, 0.375, 0.5, 0.375, 0.75, 0.125, 0.75, 0.625, 0.5, 0.875, 0.5, 0.875, 0.75, 0.625, 0.75, 0.375, 0.0, 0.625, 0.0, 0.625, 0.25, 0.375, 0.25, 0.375, 0.25, 0.625, 0.25, 0.625, 0.5, 0.375, 0.5, 0.375, 0.5, 0.625, 0.5, 0.625, 0.75, 0.375, 0.75, 0.375, 0.75, 0.625, 0.75, 0.625, 1.0, 0.375, 1.0, 0.125, 0.5, 0.375, 0.5, 0.375, 0.75, 0.125, 0.75, 0.625, 0.5, 0.875, 0.5, 0.875, 0.75, 0.625, 0.75])
me_cube_025.materials.append(mat_material_018)
me_cube_025.update()
me_cube_026 = bpy.data.meshes.new('Cube.026')
me_cube_026.from_pydata([(-0.9697, -0.9917, -1.014), (-0.9697, -0.9917, 1.014), (-0.9697, 0.9917, -1.014), (-0.9697, 0.9917, 1.014), (0.9697, -0.9917, -1.014), (0.9697, -0.9917, 1.014), (0.9697, 0.9917, -1.014), (0.9697, 0.9917, 1.014), (-1.038, 0.8352, -1.045), (-1.031, 0.6576, 0.9078), (-1.043, 2.745, 0.6031), (-1.036, 2.567, 2.556), (0.9016, 0.836, -1.049), (0.9086, 0.6583, 0.9037), (0.8966, 2.746, 0.5989), (0.9036, 2.568, 2.551), (-1.632, 2.348, -1.783), (-1.618, 1.999, 2.054), (-1.633, 2.872, -1.331), (-1.62, 2.523, 2.506), (0.4465, 2.349, -1.788), (0.4602, 1.999, 2.05), (0.4451, 2.873, -1.336), (0.4589, 2.524, 2.502)], [], [(0, 1, 3, 2), (2, 3, 7, 6), (6, 7, 5, 4), (4, 5, 1, 0), (2, 6, 4, 0), (7, 3, 1, 5), (8, 9, 11, 10), (10, 11, 15, 14), (14, 15, 13, 12), (12, 13, 9, 8), (10, 14, 12, 8), (15, 11, 9, 13), (16, 17, 19, 18), (18, 19, 23, 22), (22, 23, 21, 20), (20, 21, 17, 16), (18, 22, 20, 16), (23, 19, 17, 21)])
_uv = me_cube_026.uv_layers.new(name='UVMap')
_uv.uv.foreach_set('vector', [0.375, 0.0, 0.625, 0.0, 0.625, 0.25, 0.375, 0.25, 0.375, 0.25, 0.625, 0.25, 0.625, 0.5, 0.375, 0.5, 0.375, 0.5, 0.625, 0.5, 0.625, 0.75, 0.375, 0.75, 0.375, 0.75, 0.625, 0.75, 0.625, 1.0, 0.375, 1.0, 0.125, 0.5, 0.375, 0.5, 0.375, 0.75, 0.125, 0.75, 0.625, 0.5, 0.875, 0.5, 0.875, 0.75, 0.625, 0.75, 0.375, 0.0, 0.625, 0.0, 0.625, 0.25, 0.375, 0.25, 0.375, 0.25, 0.625, 0.25, 0.625, 0.5, 0.375, 0.5, 0.375, 0.5, 0.625, 0.5, 0.625, 0.75, 0.375, 0.75, 0.375, 0.75, 0.625, 0.75, 0.625, 1.0, 0.375, 1.0, 0.125, 0.5, 0.375, 0.5, 0.375, 0.75, 0.125, 0.75, 0.625, 0.5, 0.875, 0.5, 0.875, 0.75, 0.625, 0.75, 0.375, 0.0, 0.625, 0.0, 0.625, 0.25, 0.375, 0.25, 0.375, 0.25, 0.625, 0.25, 0.625, 0.5, 0.375, 0.5, 0.375, 0.5, 0.625, 0.5, 0.625, 0.75, 0.375, 0.75, 0.375, 0.75, 0.625, 0.75, 0.625, 1.0, 0.375, 1.0, 0.125, 0.5, 0.375, 0.5, 0.375, 0.75, 0.125, 0.75, 0.625, 0.5, 0.875, 0.5, 0.875, 0.75, 0.625, 0.75])
me_cube_026.materials.append(mat_material_017)
me_cube_026.update()
me_cube_031 = bpy.data.meshes.new('Cube.031')
me_cube_031.from_pydata([(-0.9697, -0.9917, -1.014), (-0.9697, -0.9917, 1.014), (-0.9697, 0.9917, -1.014), (-0.9697, 0.9917, 1.014), (0.9697, -0.9917, -1.014), (0.9697, -0.9917, 1.014), (0.9697, 0.9917, -1.014), (0.9697, 0.9917, 1.014)], [], [(0, 1, 3, 2), (2, 3, 7, 6), (6, 7, 5, 4), (4, 5, 1, 0), (2, 6, 4, 0), (7, 3, 1, 5)])
_uv = me_cube_031.uv_layers.new(name='UVMap')
_uv.uv.foreach_set('vector', [0.375, 0.0, 0.625, 0.0, 0.625, 0.25, 0.375, 0.25, 0.375, 0.25, 0.625, 0.25, 0.625, 0.5, 0.375, 0.5, 0.375, 0.5, 0.625, 0.5, 0.625, 0.75, 0.375, 0.75, 0.375, 0.75, 0.625, 0.75, 0.625, 1.0, 0.375, 1.0, 0.125, 0.5, 0.375, 0.5, 0.375, 0.75, 0.125, 0.75, 0.625, 0.5, 0.875, 0.5, 0.875, 0.75, 0.625, 0.75])
me_cube_031.update()
me_cube_032 = bpy.data.meshes.new('Cube.032')
me_cube_032.from_pydata([(-0.9697, -0.9917, -1.014), (-0.9697, -0.9917, 1.014), (-0.9697, 0.9917, -1.014), (-0.9697, 0.9917, 1.014), (0.9697, -0.9917, -1.014), (0.9697, -0.9917, 1.014), (0.9697, 0.9917, -1.014), (0.9697, 0.9917, 1.014)], [], [(0, 1, 3, 2), (2, 3, 7, 6), (6, 7, 5, 4), (4, 5, 1, 0), (2, 6, 4, 0), (7, 3, 1, 5)])
_uv = me_cube_032.uv_layers.new(name='UVMap')
_uv.uv.foreach_set('vector', [0.375, 0.0, 0.625, 0.0, 0.625, 0.25, 0.375, 0.25, 0.375, 0.25, 0.625, 0.25, 0.625, 0.5, 0.375, 0.5, 0.375, 0.5, 0.625, 0.5, 0.625, 0.75, 0.375, 0.75, 0.375, 0.75, 0.625, 0.75, 0.625, 1.0, 0.375, 1.0, 0.125, 0.5, 0.375, 0.5, 0.375, 0.75, 0.125, 0.75, 0.625, 0.5, 0.875, 0.5, 0.875, 0.75, 0.625, 0.75])
me_cube_032.update()

# ---- objects
ob_cube = bpy.data.objects.new('Cube', me_cube_001)
ob_cube_001 = bpy.data.objects.new('Cube.001', me_cube_002)
ob_cube_002 = bpy.data.objects.new('Cube.002', me_cube_003)
ob_cube_005 = bpy.data.objects.new('Cube.005', me_cube_006)
ob_cube_006 = bpy.data.objects.new('Cube.006', me_cube_007)
ob_cube_007 = bpy.data.objects.new('Cube.007', me_cube_008)
ob_cube_004 = bpy.data.objects.new('Cube.004', me_cube_009)
ob_cube_009 = bpy.data.objects.new('Cube.009', me_cube_012)
ob_cube_008 = bpy.data.objects.new('Cube.008', me_cube_014)
ob_cube_012 = bpy.data.objects.new('Cube.012', me_cube_017)
ob_cube_013 = bpy.data.objects.new('Cube.013', me_cube_018)
ob_cube_003 = bpy.data.objects.new('Cube.003', me_cube_019)
ob_cube_010 = bpy.data.objects.new('Cube.010', me_cube_021)
ob_cube_011 = bpy.data.objects.new('Cube.011', me_cube_022)
ob_cube_014 = bpy.data.objects.new('Cube.014', me_cube_023)
ob_cube_015 = bpy.data.objects.new('Cube.015', me_cube_024)
ob_cube_016 = bpy.data.objects.new('Cube.016', me_cube_025)
ob_cube_017 = bpy.data.objects.new('Cube.017', me_cube_026)
ob_cube_022 = bpy.data.objects.new('Cube.022', me_cube_031)
ob_cube_023 = bpy.data.objects.new('Cube.023', me_cube_032)

# ---- transforms, parenting, visibility, modifiers, constraints
ob_cube.location = (1.029, -0.3849, 1.918)
ob_cube.rotation_euler = (-0.2641, -0.0, 0.0)
ob_cube.scale = (0.5743, 0.7685, 0.5841)
ob_cube_001.location = (1.029, -0.929, 2.079)
ob_cube_001.rotation_euler = (-1.05, -0.0, 0.0)
ob_cube_001.scale = (0.4175, 0.4551, 0.3273)
ob_cube_002.location = (1.029, -1.149, 2.525)
ob_cube_002.rotation_euler = (-1.196, -0.0, 0.0)
ob_cube_002.scale = (0.2514, 0.2132, 0.307)
ob_cube_005.location = (1.029, -1.639, 2.827)
ob_cube_005.rotation_euler = (1.75, -0.0, 0.0)
ob_cube_005.scale = (0.1024, 0.04456, 0.1517)
ob_cube_006.location = (1.029, -1.374, 3.263)
ob_cube_006.rotation_euler = (1.615, -0.0, 0.0)
ob_cube_006.scale = (0.05071, 0.1133, 0.2065)
ob_cube_007.location = (1.029, -1.651, 2.915)
ob_cube_007.rotation_euler = (1.75, -0.0, 0.0)
ob_cube_007.scale = (0.1024, 0.04456, 0.1517)
ob_cube_004.location = (1.029, -1.08, 2.958)
ob_cube_004.rotation_euler = (3.207, -0.0, 0.0)
ob_cube_004.scale = (0.05071, 0.1133, 0.2065)
ob_cube_009.location = (1.029, 1.042, 2.757)
ob_cube_009.rotation_euler = (-2.266, -0.0, 0.0)
ob_cube_009.scale = (0.4175, 0.4551, 0.3273)
ob_cube_008.location = (1.029, -1.626, 2.644)
ob_cube_008.rotation_euler = (3.181, -0.0, 0.0)
ob_cube_008.scale = (0.05071, 0.1133, 0.2065)
ob_cube_012.location = (1.696, 0.3542, 2.047)
ob_cube_012.rotation_euler = (1.663, -0.0, -0.08902)
ob_cube_012.scale = (0.05071, 0.3007, 0.5719)
ob_cube_013.location = (0.3675, 0.3542, 2.047)
ob_cube_013.rotation_euler = (1.663, -0.0, 0.1375)
ob_cube_013.scale = (0.05071, 0.3007, 0.5719)
ob_cube_003.location = (1.029, -1.354, 2.92)
ob_cube_003.rotation_euler = (3.207, -0.0, 0.0)
ob_cube_003.scale = (0.1949, 0.1808, 0.2604)
ob_cube_010.location = (1.185, -1.563, 3.003)
ob_cube_010.rotation_euler = (3.181, -0.0, 0.0)
ob_cube_010.scale = (0.0303, 0.02286, 0.02954)
ob_cube_011.location = (0.8768, -1.563, 3.003)
ob_cube_011.rotation_euler = (3.181, -0.0, 0.0)
ob_cube_011.scale = (0.0303, 0.02286, 0.02954)
ob_cube_014.location = (0.7087, -0.2812, 1.129)
ob_cube_014.rotation_euler = (-2.159, -0.0, 0.0)
ob_cube_014.scale = (0.1754, 0.2003, 0.1505)
ob_cube_015.location = (1.353, -0.2812, 1.129)
ob_cube_015.rotation_euler = (-2.159, -0.0, 0.0)
ob_cube_015.scale = (0.1754, 0.2003, 0.1505)
ob_cube_016.location = (1.353, -0.2818, 0.8831)
ob_cube_016.rotation_euler = (-1.783, -0.01069, -0.001696)
ob_cube_016.scale = (0.05289, 0.1732, 0.05625)
ob_cube_017.location = (0.7087, -0.2807, 0.8762)
ob_cube_017.rotation_euler = (-1.783, -0.01069, -0.001696)
ob_cube_017.scale = (0.04683, 0.1732, 0.05625)
ob_cube_022.location = (0.9039, -1.566, 3.003)
ob_cube_022.rotation_euler = (3.181, -0.0, 0.0)
ob_cube_022.scale = (0.02498, 0.02286, 0.02954)
ob_cube_023.location = (1.158, -1.565, 3.003)
ob_cube_023.rotation_euler = (3.181, -0.0, 0.0)
ob_cube_023.scale = (0.02498, 0.02286, 0.02954)

# ---- collection membership
col_collection.objects.link(ob_cube)
col_collection.objects.link(ob_cube_001)
col_collection.objects.link(ob_cube_002)
col_collection.objects.link(ob_cube_005)
col_collection.objects.link(ob_cube_006)
col_collection.objects.link(ob_cube_007)
col_collection.objects.link(ob_cube_004)
col_collection.objects.link(ob_cube_009)
col_collection.objects.link(ob_cube_008)
col_collection.objects.link(ob_cube_012)
col_collection.objects.link(ob_cube_013)
col_collection.objects.link(ob_cube_003)
col_collection.objects.link(ob_cube_010)
col_collection.objects.link(ob_cube_011)
col_collection.objects.link(ob_cube_014)
col_collection.objects.link(ob_cube_015)
col_collection.objects.link(ob_cube_016)
col_collection.objects.link(ob_cube_017)
col_collection.objects.link(ob_cube_022)
col_collection.objects.link(ob_cube_023)

# ---- scene / render settings (as saved in the file)
scene.frame_start = 1; scene.frame_end = 250; scene.frame_set(1)
scene.render.engine = 'BLENDER_EEVEE_NEXT'
bpy.context.view_layer.update()

# ---- added for rendering (the .blend has no active camera and no usable light): camera, sun
cam_auto = bpy.data.cameras.new('AutoCamera')
cam_auto.lens = 50.0
cam_auto.sensor_width = 36.0
cam_auto.clip_end = 1000.0
ob_auto_camera = bpy.data.objects.new('AutoCamera', cam_auto)
scene.collection.objects.link(ob_auto_camera)
ob_auto_camera.location = (5.58623, -5.50562, 5.52679)
ob_auto_camera.rotation_euler = (1.09748, -7.21219e-08, 0.694738)
scene.camera = ob_auto_camera
light_auto_sun = bpy.data.lights.new('AutoSun', 'SUN')
light_auto_sun.energy = 3.0
light_auto_sun.angle = 0.0523599
ob_auto_sun = bpy.data.objects.new('AutoSun', light_auto_sun)
scene.collection.objects.link(ob_auto_sun)
ob_auto_sun.rotation_euler = (0.872665, 0.174533, 0.523599)
bpy.context.view_layer.update()
